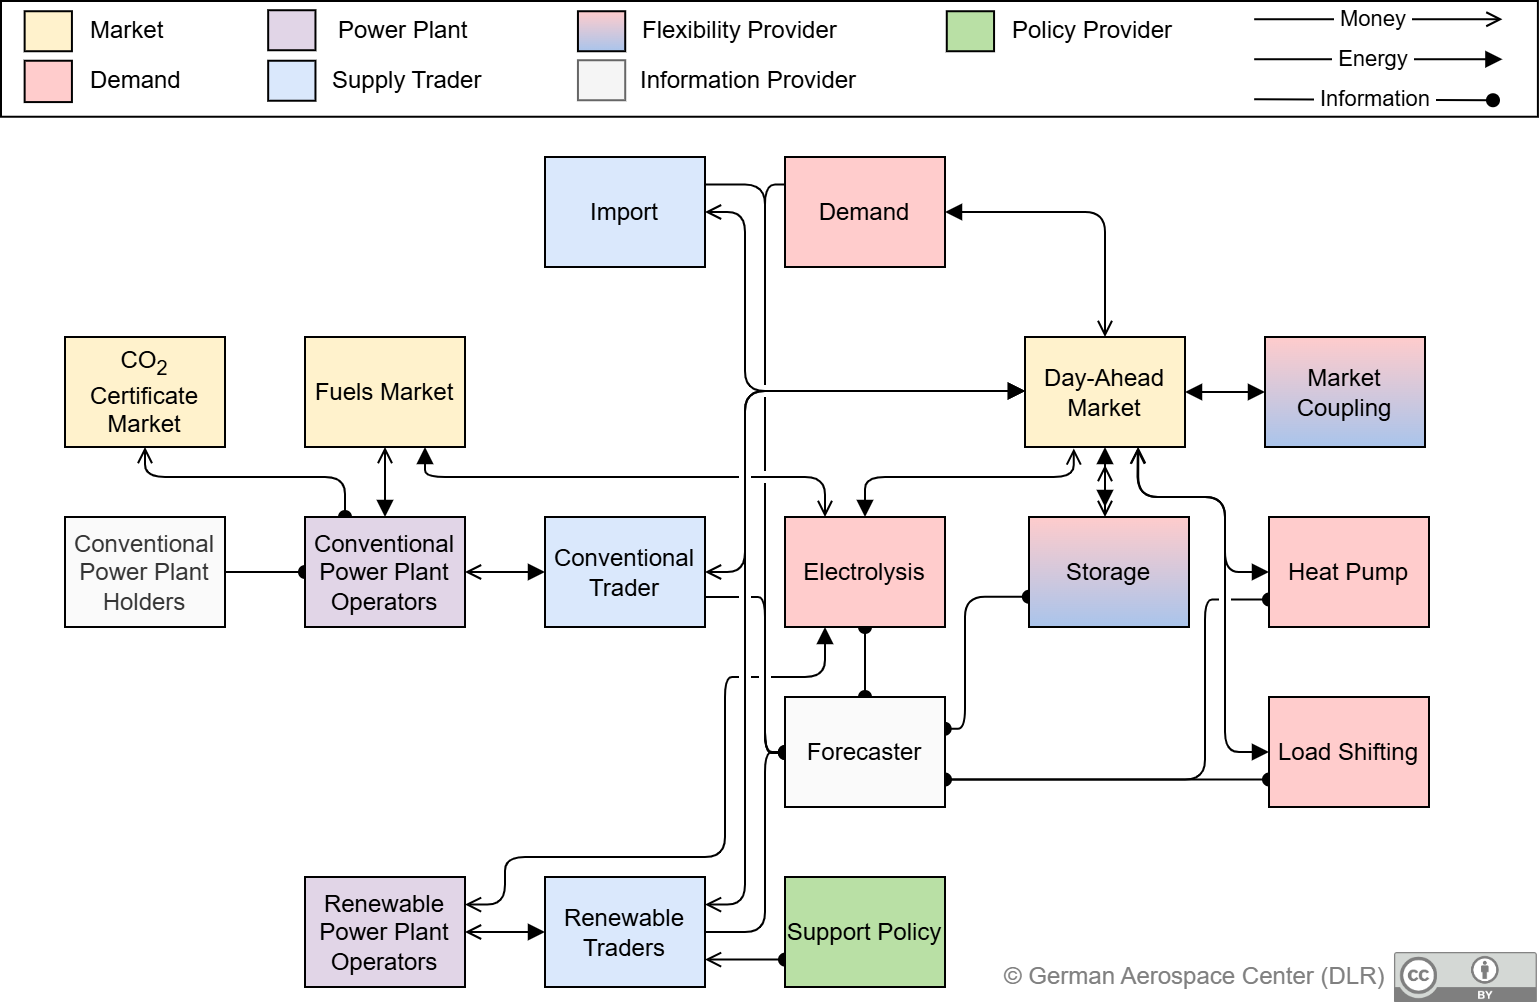

The diagram above was exported from draw.io. Its source (the exported page's mxGraphModel, read from the mxfile embedded in the PNG):
<mxGraphModel dx="3080" dy="841" grid="1" gridSize="10" guides="1" tooltips="1" connect="1" arrows="1" fold="1" page="1" pageScale="1" pageWidth="827" pageHeight="1169" math="0" shadow="0">
  <root>
    <mxCell id="0" />
    <mxCell id="1" parent="0" />
    <mxCell id="2" style="edgeStyle=orthogonalEdgeStyle;rounded=1;orthogonalLoop=1;jettySize=auto;html=1;startArrow=none;startFill=0;endArrow=oval;endFill=1;jumpStyle=arc;entryX=0;entryY=0.75;entryDx=0;entryDy=0;curved=0;exitX=1;exitY=0.75;exitDx=0;exitDy=0;" edge="1" source="73" target="45" parent="1">
      <mxGeometry relative="1" as="geometry">
        <mxPoint x="-300" y="389" as="sourcePoint" />
        <mxPoint x="-138" y="389.25" as="targetPoint" />
      </mxGeometry>
    </mxCell>
    <mxCell id="3" style="edgeStyle=orthogonalEdgeStyle;rounded=0;jumpStyle=arc;orthogonalLoop=1;jettySize=auto;html=1;startArrow=oval;startFill=1;endArrow=oval;endFill=1;" edge="1" source="73" target="29" parent="1">
      <mxGeometry relative="1" as="geometry">
        <Array as="points">
          <mxPoint x="-340" y="330" />
          <mxPoint x="-340" y="330" />
        </Array>
      </mxGeometry>
    </mxCell>
    <mxCell id="4" value="Demand" style="rounded=0;whiteSpace=wrap;html=1;align=center;fillColor=#FFCCCC;strokeColor=#000000;strokeWidth=1;gradientColor=none;" vertex="1" parent="1">
      <mxGeometry x="-380" y="80" width="80" height="55" as="geometry" />
    </mxCell>
    <mxCell id="5" style="edgeStyle=orthogonalEdgeStyle;rounded=1;orthogonalLoop=1;jettySize=auto;html=1;startArrow=open;startFill=0;endArrow=block;endFill=1;jumpStyle=arc;" edge="1" source="6" target="21" parent="1">
      <mxGeometry relative="1" as="geometry">
        <Array as="points">
          <mxPoint x="-400" y="287" />
          <mxPoint x="-400" y="197" />
        </Array>
      </mxGeometry>
    </mxCell>
    <mxCell id="6" value="Conventional Trader" style="rounded=0;whiteSpace=wrap;html=1;align=center;fillColor=#dae8fc;strokeColor=#000000;strokeWidth=1;" vertex="1" parent="1">
      <mxGeometry x="-500" y="260" width="80" height="55" as="geometry" />
    </mxCell>
    <mxCell id="7" style="edgeStyle=orthogonalEdgeStyle;rounded=1;orthogonalLoop=1;jettySize=auto;html=1;startArrow=open;startFill=0;endArrow=block;endFill=1;jumpStyle=gap;exitX=1;exitY=0.25;exitDx=0;exitDy=0;" edge="1" source="9" target="21" parent="1">
      <mxGeometry relative="1" as="geometry">
        <Array as="points">
          <mxPoint x="-400" y="454" />
          <mxPoint x="-400" y="197" />
        </Array>
      </mxGeometry>
    </mxCell>
    <mxCell id="8" style="edgeStyle=orthogonalEdgeStyle;rounded=1;orthogonalLoop=1;jettySize=auto;html=1;startArrow=none;startFill=0;endArrow=oval;endFill=1;jumpStyle=arc;exitX=1;exitY=0.5;exitDx=0;exitDy=0;entryX=0;entryY=0.5;entryDx=0;entryDy=0;" edge="1" source="9" target="73" parent="1">
      <mxGeometry relative="1" as="geometry">
        <Array as="points">
          <mxPoint x="-390" y="468" />
          <mxPoint x="-390" y="378" />
        </Array>
        <mxPoint x="-420" y="462" as="sourcePoint" />
        <mxPoint x="-380" y="380" as="targetPoint" />
      </mxGeometry>
    </mxCell>
    <mxCell id="9" value="Renewable Traders" style="rounded=0;whiteSpace=wrap;html=1;align=center;fillColor=#dae8fc;strokeColor=#000000;strokeWidth=1;" vertex="1" parent="1">
      <mxGeometry x="-500" y="440" width="80" height="55" as="geometry" />
    </mxCell>
    <mxCell id="10" style="edgeStyle=orthogonalEdgeStyle;rounded=0;jumpStyle=none;orthogonalLoop=1;jettySize=auto;html=1;startArrow=open;startFill=0;endArrow=oval;endFill=1;exitX=1;exitY=0.75;exitDx=0;exitDy=0;" edge="1" source="9" target="30" parent="1">
      <mxGeometry relative="1" as="geometry">
        <Array as="points">
          <mxPoint x="-400" y="481" />
          <mxPoint x="-400" y="481" />
        </Array>
        <mxPoint x="-400" y="480" as="sourcePoint" />
      </mxGeometry>
    </mxCell>
    <mxCell id="11" style="edgeStyle=orthogonalEdgeStyle;rounded=0;orthogonalLoop=1;jettySize=auto;html=1;startArrow=none;startFill=0;endArrow=oval;endFill=1;" edge="1" source="12" target="25" parent="1">
      <mxGeometry relative="1" as="geometry" />
    </mxCell>
    <mxCell id="12" value="Conventional Power Plant Holders" style="rounded=0;whiteSpace=wrap;html=1;align=center;fillColor=#FAFAFA;strokeColor=#000000;fontColor=#333333;strokeWidth=1;" vertex="1" parent="1">
      <mxGeometry x="-740" y="260" width="80" height="55" as="geometry" />
    </mxCell>
    <mxCell id="13" style="edgeStyle=orthogonalEdgeStyle;rounded=0;orthogonalLoop=1;jettySize=auto;html=1;startArrow=open;startFill=0;endArrow=block;endFill=1;" edge="1" source="14" target="9" parent="1">
      <mxGeometry relative="1" as="geometry" />
    </mxCell>
    <mxCell id="14" value="Renewable Power Plant Operators" style="rounded=0;whiteSpace=wrap;html=1;align=center;fillColor=#e1d5e7;strokeColor=#000000;strokeWidth=1;" vertex="1" parent="1">
      <mxGeometry x="-620" y="440" width="80" height="55" as="geometry" />
    </mxCell>
    <mxCell id="15" style="edgeStyle=orthogonalEdgeStyle;rounded=0;orthogonalLoop=1;jettySize=auto;html=1;entryX=0.5;entryY=0;entryDx=0;entryDy=0;startArrow=open;startFill=0;endArrow=block;endFill=1;" edge="1" source="16" target="25" parent="1">
      <mxGeometry relative="1" as="geometry" />
    </mxCell>
    <mxCell id="16" value="Fuels Market" style="rounded=0;whiteSpace=wrap;html=1;align=center;strokeColor=#000000;fontColor=#000000;strokeWidth=1;fillColor=#FFF2CC;" vertex="1" parent="1">
      <mxGeometry x="-620" y="170" width="80" height="55" as="geometry" />
    </mxCell>
    <mxCell id="17" style="edgeStyle=orthogonalEdgeStyle;rounded=1;orthogonalLoop=1;jettySize=auto;html=1;startArrow=open;startFill=0;endArrow=oval;endFill=1;" edge="1" source="18" target="25" parent="1">
      <mxGeometry relative="1" as="geometry">
        <Array as="points">
          <mxPoint x="-700" y="240" />
          <mxPoint x="-600" y="240" />
        </Array>
      </mxGeometry>
    </mxCell>
    <mxCell id="18" value="CO&lt;sub&gt;2&lt;/sub&gt; Certificate Market" style="rounded=0;whiteSpace=wrap;html=1;align=center;fillColor=#fff2cc;strokeColor=#000000;strokeWidth=1;" vertex="1" parent="1">
      <mxGeometry x="-740" y="170" width="80" height="55" as="geometry" />
    </mxCell>
    <mxCell id="19" style="edgeStyle=orthogonalEdgeStyle;rounded=1;orthogonalLoop=1;jettySize=auto;html=1;startArrow=open;startFill=0;endArrow=block;endFill=1;entryX=1;entryY=0.5;entryDx=0;entryDy=0;" edge="1" source="21" target="4" parent="1">
      <mxGeometry relative="1" as="geometry">
        <Array as="points">
          <mxPoint x="-220" y="108" />
        </Array>
      </mxGeometry>
    </mxCell>
    <mxCell id="20" style="edgeStyle=orthogonalEdgeStyle;rounded=1;orthogonalLoop=1;jettySize=auto;html=1;startArrow=open;startFill=0;endArrow=block;endFill=1;jumpStyle=arc;entryX=0.5;entryY=0;entryDx=0;entryDy=0;exitX=0.305;exitY=1.013;exitDx=0;exitDy=0;exitPerimeter=0;" edge="1" source="21" target="29" parent="1">
      <mxGeometry relative="1" as="geometry">
        <Array as="points">
          <mxPoint x="-236" y="240" />
          <mxPoint x="-340" y="240" />
        </Array>
      </mxGeometry>
    </mxCell>
    <mxCell id="21" value="Day-Ahead Market" style="rounded=0;whiteSpace=wrap;html=1;align=center;strokeColor=#000000;fontColor=#000000;strokeWidth=1;fillColor=#FFF2CC;" vertex="1" parent="1">
      <mxGeometry x="-260" y="170" width="80" height="55" as="geometry" />
    </mxCell>
    <mxCell id="22" style="edgeStyle=orthogonalEdgeStyle;rounded=0;orthogonalLoop=1;jettySize=auto;html=1;startArrow=block;startFill=1;endArrow=block;endFill=1;" edge="1" source="23" target="21" parent="1">
      <mxGeometry relative="1" as="geometry">
        <Array as="points">
          <mxPoint x="-160" y="197" />
          <mxPoint x="-160" y="197" />
        </Array>
      </mxGeometry>
    </mxCell>
    <mxCell id="23" value="Market Coupling" style="rounded=0;whiteSpace=wrap;html=1;align=center;fillColor=#ffcccc;strokeColor=#000000;strokeWidth=1;gradientColor=#A9C4EB;gradientDirection=south;" vertex="1" parent="1">
      <mxGeometry x="-140" y="170" width="80" height="55" as="geometry" />
    </mxCell>
    <mxCell id="24" style="edgeStyle=orthogonalEdgeStyle;rounded=0;orthogonalLoop=1;jettySize=auto;html=1;startArrow=open;startFill=0;endArrow=block;endFill=1;" edge="1" source="25" target="6" parent="1">
      <mxGeometry relative="1" as="geometry" />
    </mxCell>
    <mxCell id="25" value="Conventional Power Plant Operators" style="rounded=0;whiteSpace=wrap;html=1;align=center;fillColor=#e1d5e7;strokeColor=#000000;strokeWidth=1;" vertex="1" parent="1">
      <mxGeometry x="-620" y="260" width="80" height="55" as="geometry" />
    </mxCell>
    <mxCell id="26" style="edgeStyle=orthogonalEdgeStyle;rounded=1;orthogonalLoop=1;jettySize=auto;html=1;startArrow=open;startFill=0;endArrow=block;endFill=1;jumpStyle=gap;exitX=1;exitY=0.5;exitDx=0;exitDy=0;" edge="1" source="27" parent="1">
      <mxGeometry relative="1" as="geometry">
        <mxPoint x="-420" y="106.50335570469798" as="sourcePoint" />
        <mxPoint x="-260" y="197" as="targetPoint" />
        <Array as="points">
          <mxPoint x="-400" y="108" />
          <mxPoint x="-400" y="197" />
        </Array>
      </mxGeometry>
    </mxCell>
    <mxCell id="27" value="Import" style="rounded=0;whiteSpace=wrap;html=1;align=center;fillColor=#dae8fc;strokeColor=#000000;strokeWidth=1;" vertex="1" parent="1">
      <mxGeometry x="-500" y="80" width="80" height="55" as="geometry" />
    </mxCell>
    <mxCell id="28" style="edgeStyle=orthogonalEdgeStyle;rounded=1;jumpStyle=gap;orthogonalLoop=1;jettySize=auto;html=1;startArrow=open;startFill=0;endArrow=block;endFill=1;exitX=0.25;exitY=0;exitDx=0;exitDy=0;" edge="1" source="29" target="16" parent="1">
      <mxGeometry relative="1" as="geometry">
        <Array as="points">
          <mxPoint x="-360" y="240" />
          <mxPoint x="-560" y="240" />
        </Array>
      </mxGeometry>
    </mxCell>
    <mxCell id="29" value="Electrolysis" style="rounded=0;whiteSpace=wrap;html=1;align=center;fillColor=#FFCCCC;strokeColor=#000000;strokeWidth=1;gradientColor=none;" vertex="1" parent="1">
      <mxGeometry x="-380" y="260" width="80" height="55" as="geometry" />
    </mxCell>
    <mxCell id="30" value="Support Policy" style="rounded=0;whiteSpace=wrap;html=1;align=center;strokeColor=default;fontColor=#000000;strokeWidth=1;fillColor=#B9E0A5;" vertex="1" parent="1">
      <mxGeometry x="-380" y="440" width="80" height="55" as="geometry" />
    </mxCell>
    <mxCell id="31" style="edgeStyle=orthogonalEdgeStyle;rounded=1;orthogonalLoop=1;jettySize=auto;html=1;startArrow=none;startFill=0;endArrow=oval;endFill=1;jumpStyle=gap;" edge="1" source="6" target="73" parent="1">
      <mxGeometry relative="1" as="geometry">
        <Array as="points">
          <mxPoint x="-390" y="300" />
          <mxPoint x="-390" y="378" />
        </Array>
      </mxGeometry>
    </mxCell>
    <mxCell id="32" style="edgeStyle=orthogonalEdgeStyle;rounded=1;orthogonalLoop=1;jettySize=auto;html=1;startArrow=open;startFill=0;endArrow=block;endFill=1;entryX=0.25;entryY=1;entryDx=0;entryDy=0;exitX=1;exitY=0.25;exitDx=0;exitDy=0;jumpStyle=gap;curved=0;" edge="1" source="14" target="29" parent="1">
      <mxGeometry relative="1" as="geometry">
        <mxPoint x="-530" y="478" as="sourcePoint" />
        <mxPoint x="-490" y="478" as="targetPoint" />
        <Array as="points">
          <mxPoint x="-520" y="454" />
          <mxPoint x="-520" y="430" />
          <mxPoint x="-410" y="430" />
          <mxPoint x="-410" y="340" />
          <mxPoint x="-360" y="340" />
        </Array>
      </mxGeometry>
    </mxCell>
    <mxCell id="33" style="edgeStyle=orthogonalEdgeStyle;rounded=1;orthogonalLoop=1;jettySize=auto;html=1;startArrow=open;startFill=0;endArrow=block;endFill=1;jumpStyle=arc;curved=1;" edge="1" parent="1">
      <mxGeometry relative="1" as="geometry">
        <mxPoint x="-220" y="234" as="sourcePoint" />
        <mxPoint x="-220" y="255" as="targetPoint" />
      </mxGeometry>
    </mxCell>
    <mxCell id="34" style="edgeStyle=orthogonalEdgeStyle;rounded=1;orthogonalLoop=1;jettySize=auto;html=1;startArrow=block;startFill=1;endArrow=open;endFill=0;jumpStyle=arc;exitX=0.75;exitY=1;exitDx=0;exitDy=0;curved=1;" edge="1" parent="1">
      <mxGeometry relative="1" as="geometry">
        <mxPoint x="-220" y="225" as="sourcePoint" />
        <mxPoint x="-220" y="260" as="targetPoint" />
      </mxGeometry>
    </mxCell>
    <mxCell id="35" style="edgeStyle=orthogonalEdgeStyle;rounded=1;orthogonalLoop=1;jettySize=auto;html=1;startArrow=open;startFill=0;endArrow=block;endFill=1;jumpStyle=arc;entryX=0;entryY=0.5;entryDx=0;entryDy=0;exitX=0.708;exitY=1;exitDx=0;exitDy=0;exitPerimeter=0;" edge="1" source="21" parent="1">
      <mxGeometry relative="1" as="geometry">
        <Array as="points">
          <mxPoint x="-203" y="250" />
          <mxPoint x="-160" y="250" />
          <mxPoint x="-160" y="288" />
        </Array>
        <mxPoint x="-230" y="235" as="sourcePoint" />
        <mxPoint x="-138" y="287.5" as="targetPoint" />
      </mxGeometry>
    </mxCell>
    <mxCell id="36" style="edgeStyle=orthogonalEdgeStyle;rounded=1;orthogonalLoop=1;jettySize=auto;html=1;startArrow=none;startFill=0;endArrow=oval;endFill=1;jumpStyle=gap;exitX=0;exitY=0.25;exitDx=0;exitDy=0;entryX=0;entryY=0.5;entryDx=0;entryDy=0;" edge="1" source="4" target="73" parent="1">
      <mxGeometry relative="1" as="geometry">
        <Array as="points">
          <mxPoint x="-390" y="94" />
          <mxPoint x="-390" y="378" />
        </Array>
        <mxPoint x="-410" y="100" as="sourcePoint" />
        <mxPoint x="-370" y="388" as="targetPoint" />
      </mxGeometry>
    </mxCell>
    <mxCell id="37" style="edgeStyle=orthogonalEdgeStyle;rounded=1;orthogonalLoop=1;jettySize=auto;html=1;startArrow=none;startFill=0;endArrow=oval;endFill=1;jumpStyle=gap;exitX=1;exitY=0.25;exitDx=0;exitDy=0;" edge="1" source="27" target="73" parent="1">
      <mxGeometry relative="1" as="geometry">
        <Array as="points">
          <mxPoint x="-390" y="94" />
          <mxPoint x="-390" y="378" />
        </Array>
      </mxGeometry>
    </mxCell>
    <mxCell id="38" style="edgeStyle=orthogonalEdgeStyle;rounded=1;orthogonalLoop=1;jettySize=auto;html=1;startArrow=open;startFill=0;endArrow=block;endFill=1;jumpStyle=gap;entryX=0;entryY=0.5;entryDx=0;entryDy=0;exitX=0.704;exitY=1.006;exitDx=0;exitDy=0;exitPerimeter=0;" edge="1" source="21" target="45" parent="1">
      <mxGeometry relative="1" as="geometry">
        <Array as="points">
          <mxPoint x="-204" y="250" />
          <mxPoint x="-160" y="250" />
          <mxPoint x="-160" y="378" />
        </Array>
        <mxPoint x="-209" y="225" as="sourcePoint" />
        <mxPoint x="-138" y="363.75" as="targetPoint" />
      </mxGeometry>
    </mxCell>
    <mxCell id="39" style="edgeStyle=orthogonalEdgeStyle;rounded=1;orthogonalLoop=1;jettySize=auto;html=1;startArrow=oval;startFill=1;endArrow=oval;endFill=1;jumpStyle=gap;entryX=0;entryY=0.75;entryDx=0;entryDy=0;curved=0;exitX=1;exitY=0.75;exitDx=0;exitDy=0;" edge="1" source="73" parent="1">
      <mxGeometry relative="1" as="geometry">
        <mxPoint x="-299.69" y="387.2" as="sourcePoint" />
        <mxPoint x="-138" y="301.25" as="targetPoint" />
        <Array as="points">
          <mxPoint x="-170" y="391" />
          <mxPoint x="-170" y="301" />
          <mxPoint x="-138" y="301" />
        </Array>
      </mxGeometry>
    </mxCell>
    <mxCell id="40" value="Heat Pump" style="rounded=0;whiteSpace=wrap;html=1;align=center;fillColor=#FFCCCC;strokeColor=#000000;strokeWidth=1;gradientColor=none;" vertex="1" parent="1">
      <mxGeometry x="-138" y="260" width="80" height="55" as="geometry" />
    </mxCell>
    <mxCell id="41" value="" style="shape=image;verticalLabelPosition=bottom;labelBackgroundColor=default;verticalAlign=top;aspect=fixed;imageAspect=0;image=http://mirrors.creativecommons.org/presskit/buttons/88x31/png/by.png;opacity=50;imageBackground=none;shadow=0;" vertex="1" parent="1">
      <mxGeometry x="-75.01000000000003" y="478" width="71.46" height="25" as="geometry" />
    </mxCell>
    <mxCell id="42" value="© German Aerospace Center (DLR)" style="text;whiteSpace=wrap;html=1;fontSize=12;fontColor=#808080;" vertex="1" parent="1">
      <mxGeometry x="-271.55" y="475.5" width="220" height="30" as="geometry" />
    </mxCell>
    <mxCell id="43" style="edgeStyle=orthogonalEdgeStyle;rounded=1;orthogonalLoop=1;jettySize=auto;html=1;startArrow=oval;startFill=1;endArrow=oval;endFill=1;jumpStyle=arc;curved=0;entryX=-0.001;entryY=0.725;entryDx=0;entryDy=0;exitX=0.998;exitY=0.289;exitDx=0;exitDy=0;exitPerimeter=0;entryPerimeter=0;" edge="1" source="73" target="44" parent="1">
      <mxGeometry relative="1" as="geometry">
        <mxPoint x="-270" y="290" as="targetPoint" />
        <Array as="points">
          <mxPoint x="-290" y="366" />
          <mxPoint x="-290" y="300" />
          <mxPoint x="-258" y="300" />
        </Array>
      </mxGeometry>
    </mxCell>
    <mxCell id="44" value="Storage" style="rounded=0;whiteSpace=wrap;html=1;align=center;fillColor=#ffcccc;strokeColor=#000000;strokeWidth=1;gradientColor=#A9C4EB;" vertex="1" parent="1">
      <mxGeometry x="-258" y="260" width="80" height="55" as="geometry" />
    </mxCell>
    <mxCell id="45" value="Load Shifting" style="rounded=0;whiteSpace=wrap;html=1;align=center;fillColor=#FFCCCC;strokeColor=#000000;strokeWidth=1;gradientColor=none;" vertex="1" parent="1">
      <mxGeometry x="-138" y="350" width="80" height="55" as="geometry" />
    </mxCell>
    <mxCell id="46" value="" style="rounded=0;whiteSpace=wrap;html=1;fillColor=default;" vertex="1" parent="1">
      <mxGeometry x="-772" y="2" width="768.4532924961715" height="57.8682511431779" as="geometry" />
    </mxCell>
    <mxCell id="47" value="" style="group" vertex="1" connectable="0" parent="1">
      <mxGeometry x="-638.4073506891272" y="31.869151173297556" width="137.13935681470136" height="20.000547630130608" as="geometry" />
    </mxCell>
    <mxCell id="48" value="" style="rounded=0;whiteSpace=wrap;html=1;align=center;fillColor=#dae8fc;strokeColor=#000000;strokeWidth=1;" vertex="1" parent="47">
      <mxGeometry width="23.644716692189892" height="20.000547630130608" as="geometry" />
    </mxCell>
    <mxCell id="49" value="Supply Trader" style="text;html=1;align=left;verticalAlign=middle;resizable=0;points=[];autosize=1;" vertex="1" parent="47">
      <mxGeometry x="30.738131699846857" width="90" height="20" as="geometry" />
    </mxCell>
    <mxCell id="50" value="" style="group" vertex="1" connectable="0" parent="1">
      <mxGeometry x="-636.0428790199081" y="6.618459790257665" width="125.31699846860643" height="20.000547630130608" as="geometry" />
    </mxCell>
    <mxCell id="51" value="" style="rounded=0;whiteSpace=wrap;html=1;align=center;fillColor=#e1d5e7;strokeColor=#000000;strokeWidth=1;" vertex="1" parent="50">
      <mxGeometry x="-2.364471669218989" width="23.644716692189892" height="20.000547630130608" as="geometry" />
    </mxCell>
    <mxCell id="52" value="Power Plant" style="text;html=1;align=left;verticalAlign=middle;resizable=0;points=[];autosize=1;" vertex="1" parent="50">
      <mxGeometry x="30.738131699846857" width="80" height="20" as="geometry" />
    </mxCell>
    <mxCell id="53" value="" style="group" vertex="1" connectable="0" parent="1">
      <mxGeometry x="-760.1776416539051" y="7.1184734810109305" width="89.84992343032158" height="30.00082144519591" as="geometry" />
    </mxCell>
    <mxCell id="54" value="" style="rounded=0;whiteSpace=wrap;html=1;align=center;fillColor=#fff2cc;strokeColor=#000000;strokeWidth=1;" vertex="1" parent="53">
      <mxGeometry width="23.644716692189892" height="20.000547630130608" as="geometry" />
    </mxCell>
    <mxCell id="55" value="Market" style="text;html=1;align=left;verticalAlign=middle;resizable=0;points=[];autosize=1;" vertex="1" parent="53">
      <mxGeometry x="30.738131699846857" width="50" height="20" as="geometry" />
    </mxCell>
    <mxCell id="56" value="" style="group" vertex="1" connectable="0" parent="1">
      <mxGeometry x="-760.1776416539051" y="31.869151173297556" width="756.6309341500765" height="31.00084882670244" as="geometry" />
    </mxCell>
    <mxCell id="57" value="" style="rounded=0;whiteSpace=wrap;html=1;align=center;fillColor=#FFCCCC;strokeColor=#000000;strokeWidth=1;gradientColor=none;" vertex="1" parent="56">
      <mxGeometry width="23.644716692189892" height="20.667232551134962" as="geometry" />
    </mxCell>
    <mxCell id="58" value="Demand" style="text;html=1;align=left;verticalAlign=middle;resizable=0;points=[];autosize=1;" vertex="1" parent="56">
      <mxGeometry x="30.738131699846857" width="60" height="20" as="geometry" />
    </mxCell>
    <mxCell id="59" value="" style="group" vertex="1" connectable="0" parent="1">
      <mxGeometry x="-483.53445635528334" y="7.1184734810109305" width="172.6064318529862" height="20.000547630130608" as="geometry" />
    </mxCell>
    <mxCell id="60" value="" style="rounded=0;whiteSpace=wrap;html=1;align=center;fillColor=#ffcccc;strokeColor=#000000;strokeWidth=1;gradientColor=#A9C4EB;" vertex="1" parent="59">
      <mxGeometry width="23.644716692189892" height="20.000547630130608" as="geometry" />
    </mxCell>
    <mxCell id="61" value="&lt;div&gt;Flexibility Provider&lt;br&gt;&lt;/div&gt;" style="text;html=1;align=left;verticalAlign=middle;resizable=0;points=[];autosize=1;" vertex="1" parent="59">
      <mxGeometry x="30.738131699846857" width="120" height="20" as="geometry" />
    </mxCell>
    <mxCell id="62" value="" style="group" vertex="1" connectable="0" parent="1">
      <mxGeometry x="-484.7166921898928" y="26.61900742038827" width="184.42879019908116" height="20.000547630130608" as="geometry" />
    </mxCell>
    <mxCell id="63" value="" style="rounded=0;whiteSpace=wrap;html=1;align=center;fillColor=#f5f5f5;strokeColor=#666666;fontColor=#333333;strokeWidth=1;" vertex="1" parent="62">
      <mxGeometry x="1.1822358346094946" y="5.000136907532652" width="23.644716692189892" height="20.000547630130608" as="geometry" />
    </mxCell>
    <mxCell id="64" value="Information Provider" style="text;html=1;align=left;verticalAlign=middle;resizable=0;points=[];autosize=1;" vertex="1" parent="62">
      <mxGeometry x="30.738131699846857" y="5.000136907532652" width="130" height="20" as="geometry" />
    </mxCell>
    <mxCell id="65" value="" style="group" vertex="1" connectable="0" parent="1">
      <mxGeometry x="-145.41500765696787" y="11.118583007037053" width="124.13476263399693" height="40.50110895101448" as="geometry" />
    </mxCell>
    <mxCell id="66" value="" style="group" vertex="1" connectable="0" parent="65">
      <mxGeometry width="124.13476263399693" height="40.50110895101448" as="geometry" />
    </mxCell>
    <mxCell id="67" value="&amp;nbsp;Money&amp;nbsp; " style="endArrow=open;html=1;endFill=0;" edge="1" parent="66">
      <mxGeometry x="-0.0476" width="50" height="50" relative="1" as="geometry">
        <mxPoint as="sourcePoint" />
        <mxPoint x="124.13476263399693" as="targetPoint" />
        <mxPoint as="offset" />
      </mxGeometry>
    </mxCell>
    <mxCell id="68" value="&lt;div&gt;&amp;nbsp;Energy&amp;nbsp; &lt;br&gt;&lt;/div&gt;" style="endArrow=block;html=1;endFill=1;" edge="1" parent="66">
      <mxGeometry x="-0.0476" width="50" height="50" relative="1" as="geometry">
        <mxPoint y="20.000547630130608" as="sourcePoint" />
        <mxPoint x="124.13476263399693" y="20.000547630130608" as="targetPoint" />
        <mxPoint as="offset" />
      </mxGeometry>
    </mxCell>
    <mxCell id="69" value="&amp;nbsp;Information&amp;nbsp; " style="endArrow=oval;html=1;endFill=1;" edge="1" parent="66">
      <mxGeometry width="50" height="50" relative="1" as="geometry">
        <mxPoint y="40.001095260261216" as="sourcePoint" />
        <mxPoint x="119.40581929555896" y="40.50110895101448" as="targetPoint" />
      </mxGeometry>
    </mxCell>
    <mxCell id="70" value="" style="group;" vertex="1" connectable="0" parent="1">
      <mxGeometry x="-335.7549770290965" y="4.618405027244605" width="184.42879019908116" height="25.000684537663258" as="geometry" />
    </mxCell>
    <mxCell id="71" value="" style="rounded=0;whiteSpace=wrap;html=1;align=center;fillColor=#B9E0A5;strokeColor=#000000;fontColor=#ffffff;strokeWidth=1;" vertex="1" parent="70">
      <mxGeometry x="36.64931087289433" y="2.500068453766326" width="23.644716692189892" height="20.000547630130608" as="geometry" />
    </mxCell>
    <mxCell id="72" value="Policy Provider" style="text;html=1;align=left;verticalAlign=middle;resizable=0;points=[];autosize=1;" vertex="1" parent="70">
      <mxGeometry x="67.3874425727412" y="2.500068453766326" width="100" height="20" as="geometry" />
    </mxCell>
    <mxCell id="73" value="Forecaster" style="rounded=0;whiteSpace=wrap;html=1;align=center;fillColor=#FAFAFA;strokeColor=#000000;fontColor=#000000;strokeWidth=1;" vertex="1" parent="1">
      <mxGeometry x="-380" y="350" width="80" height="55" as="geometry" />
    </mxCell>
  </root>
</mxGraphModel>